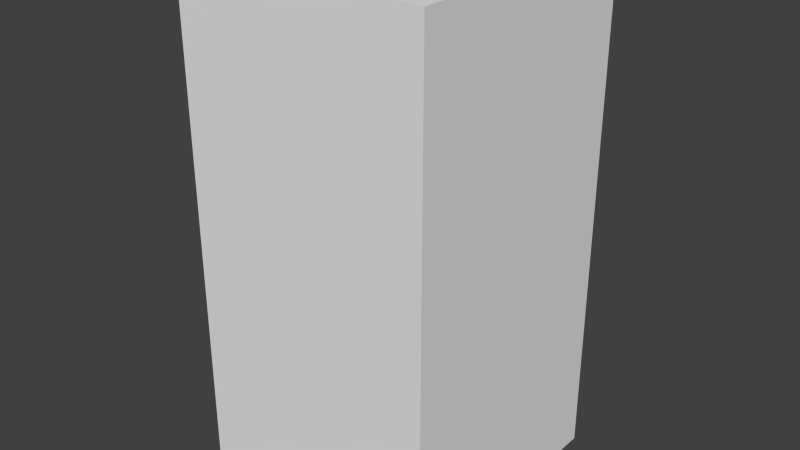 # Source: blueCircleTwo.blend  (saved by Blender 2.68.0; exported with 4.5.12 LTS)
import bpy
from mathutils import Matrix  # noqa: F401  (used for matrix-valued properties, if any)

bpy.ops.wm.read_factory_settings(use_empty=True)
scene = bpy.context.scene
scene.name = 'Scene'

# ---- collections
col_collection_1 = bpy.data.collections.new('Collection 1'); scene.collection.children.link(col_collection_1)

# ---- world
world_world = bpy.data.worlds.new('World'); scene.world = world_world
world_world.color = (0.05088, 0.05088, 0.05088)
world_world.use_sun_shadow = False
world_world.sun_shadow_jitter_overblur = 0.0
world_world.cycles.sampling_method = 'MANUAL'
world_world.cycles.sample_map_resolution = 256

# ---- meshes
me_bluecircletwo = bpy.data.meshes.new('blueCircleTwo')
me_bluecircletwo.from_pydata([(-0.5, -0.5, -1.0), (-0.5, 0.5, -1.0), (0.5, 0.5, -1.0), (0.5, -0.5, -1.0), (-0.5, -0.5, 1.0), (-0.5, 0.5, 1.0), (0.5, 0.5, 1.0), (0.5, -0.5, 1.0)], [], [(4, 5, 1, 0), (5, 6, 2, 1), (6, 7, 3, 2), (7, 4, 0, 3), (0, 1, 2, 3), (7, 6, 5, 4)])
me_bluecircletwo.use_remesh_preserve_volume = False
me_bluecircletwo.use_remesh_preserve_attributes = False
me_bluecircletwo.use_mirror_vertex_groups = False
me_bluecircletwo.update()

# ---- objects
ob_bluecircletwo = bpy.data.objects.new('blueCircleTwo', me_bluecircletwo)

# ---- transforms, parenting, visibility, modifiers, constraints
ob_bluecircletwo.location = (0.0, 0.0, 0.0)
ob_bluecircletwo.lineart.crease_threshold = 0.0

# ---- collection membership
col_collection_1.objects.link(ob_bluecircletwo)

# ---- scene / render settings (as saved in the file)
scene.frame_start = 1; scene.frame_end = 250; scene.frame_set(1)
scene.render.engine = 'BLENDER_EEVEE_NEXT'
scene.render.image_settings.color_mode = 'RGB'
scene.render.image_settings.compression = 90
scene.render.resolution_percentage = 50
scene.render.dither_intensity = 0.0
scene.cycles.use_denoising = False
scene.cycles.samples = 10
scene.cycles.sampling_pattern = 'TABULATED_SOBOL'
scene.cycles.light_sampling_threshold = 0.0
scene.cycles.use_adaptive_sampling = False
scene.cycles.use_light_tree = False
scene.cycles.blur_glossy = 0.0
scene.cycles.volume_bounces = 1
scene.cycles.pixel_filter_type = 'GAUSSIAN'
scene.cycles.sample_clamp_indirect = 0.0
scene.view_settings.view_transform = 'Standard'
bpy.context.view_layer.update()

# ---- added for rendering (the .blend has no active camera and no usable light): camera, sun
cam_auto = bpy.data.cameras.new('AutoCamera')
cam_auto.lens = 50.0
cam_auto.sensor_width = 36.0
cam_auto.clip_end = 1000.0
ob_auto_camera = bpy.data.objects.new('AutoCamera', cam_auto)
scene.collection.objects.link(ob_auto_camera)
ob_auto_camera.location = (2.26633, -2.71959, 1.81306)
ob_auto_camera.rotation_euler = (1.09748, -7.21219e-08, 0.694738)
scene.camera = ob_auto_camera
light_auto_sun = bpy.data.lights.new('AutoSun', 'SUN')
light_auto_sun.energy = 3.0
light_auto_sun.angle = 0.0523599
ob_auto_sun = bpy.data.objects.new('AutoSun', light_auto_sun)
scene.collection.objects.link(ob_auto_sun)
ob_auto_sun.rotation_euler = (0.872665, 0.174533, 0.523599)
bpy.context.view_layer.update()

